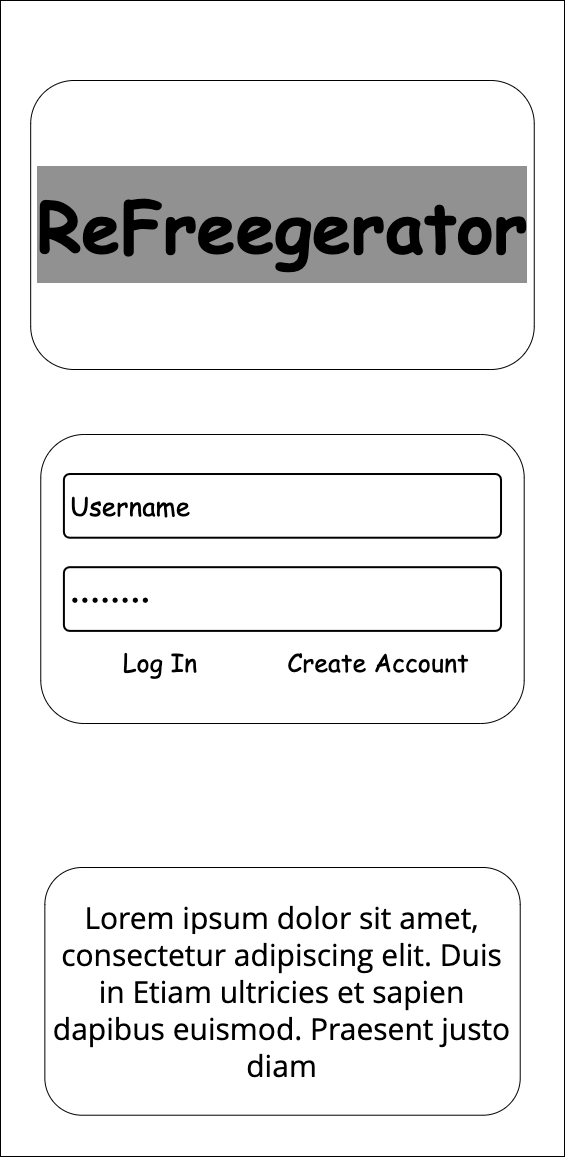

The diagram above was exported from draw.io. Its source (the exported page's mxGraphModel, read from the mxfile embedded in the PNG):
<mxGraphModel dx="2117" dy="2023" grid="1" gridSize="10" guides="1" tooltips="1" connect="1" arrows="1" fold="1" page="1" pageScale="1" pageWidth="564" pageHeight="1156" math="0" shadow="0">
  <root>
    <mxCell id="0" />
    <mxCell id="1" parent="0" />
    <mxCell id="2" value="" style="verticalLabelPosition=bottom;verticalAlign=top;html=1;shadow=0;dashed=0;strokeWidth=1;shape=mxgraph.ios.iBgFlat;rounded=1;container=0;" vertex="1" parent="1">
      <mxGeometry x="1128" y="2.842170943040401e-14" width="563.9999999999998" height="1156" as="geometry" />
    </mxCell>
    <mxCell id="3" value="&lt;h1&gt;&lt;font face=&quot;Comic Sans MS&quot; style=&quot;font-size: 70px&quot;&gt;ReFreegerator&lt;/font&gt;&lt;/h1&gt;" style="rounded=1;whiteSpace=wrap;html=1;labelBackgroundColor=#919191;container=0;" vertex="1" parent="1">
      <mxGeometry x="1158.1781714285714" y="79.99571428571431" width="503.5714285714284" height="289" as="geometry" />
    </mxCell>
    <mxCell id="4" value="" style="rounded=1;whiteSpace=wrap;html=1;fontFamily=Comic Sans MS;fontSize=20;container=0;" vertex="1" parent="1">
      <mxGeometry x="1168.2657142857142" y="434.0014285714287" width="483.42857142857133" height="289" as="geometry" />
    </mxCell>
    <mxCell id="5" value="&lt;font style=&quot;font-size: 26px&quot;&gt;••••••••&lt;/font&gt;" style="rounded=1;arcSize=9;align=left;spacingLeft=5;html=1;strokeWidth=2;fontSize=12;fontFamily=Comic Sans MS;container=0;" vertex="1" parent="1">
      <mxGeometry x="1191.4058285714286" y="566.6937142857143" width="437.1161142857141" height="63.70385714285717" as="geometry" />
    </mxCell>
    <mxCell id="6" value="&lt;font style=&quot;font-size: 26px&quot;&gt;Username&lt;/font&gt;" style="rounded=1;arcSize=9;align=left;spacingLeft=5;html=1;strokeWidth=2;fontSize=12;fontFamily=Comic Sans MS;container=0;" vertex="1" parent="1">
      <mxGeometry x="1191.4058285714286" y="473.51185714285725" width="437.1161142857141" height="63.70385714285717" as="geometry" />
    </mxCell>
    <mxCell id="7" value="&lt;font style=&quot;font-size: 30px&quot;&gt;&lt;span style=&quot;font-family: &amp;#34;open sans&amp;#34; , &amp;#34;arial&amp;#34; , sans-serif ; text-align: justify ; background-color: rgb(255 , 255 , 255)&quot;&gt;&lt;font style=&quot;font-size: 30px&quot;&gt;Lorem ipsum dolor sit amet, consectetur adipiscing elit. Duis in&amp;nbsp;&lt;/font&gt;&lt;/span&gt;&lt;font face=&quot;open sans, arial, sans-serif&quot; style=&quot;font-size: 30px&quot;&gt;Etiam ultricies et sapien dapibus euismod. &lt;/font&gt;&lt;font face=&quot;open sans, arial, sans-serif&quot; style=&quot;font-size: 30px&quot;&gt;Praesent&lt;/font&gt;&lt;font face=&quot;open sans, arial, sans-serif&quot; style=&quot;font-size: 30px&quot;&gt; justo diam&lt;/font&gt;&lt;/font&gt;" style="rounded=1;whiteSpace=wrap;html=1;fontFamily=Comic Sans MS;fontSize=11;glass=0;align=center;container=0;" vertex="1" parent="1">
      <mxGeometry x="1172.3465142857142" y="867.0000000000002" width="475.37142857142845" height="247.71428571428578" as="geometry" />
    </mxCell>
    <mxCell id="8" value="&lt;font style=&quot;font-size: 25px&quot;&gt;Log In&lt;/font&gt;" style="text;html=1;strokeColor=none;fillColor=none;align=center;verticalAlign=middle;whiteSpace=wrap;rounded=0;sketch=0;fontFamily=Comic Sans MS;fontSize=6;container=0;" vertex="1" parent="1">
      <mxGeometry x="1191.4058285714286" y="640.4300000000001" width="194.40274285714284" height="41.28571428571429" as="geometry" />
    </mxCell>
    <mxCell id="9" value="&lt;font style=&quot;font-size: 25px&quot;&gt;Create Account&lt;/font&gt;" style="text;html=1;strokeColor=none;fillColor=none;align=center;verticalAlign=middle;whiteSpace=wrap;rounded=0;sketch=0;fontFamily=Comic Sans MS;fontSize=6;container=0;" vertex="1" parent="1">
      <mxGeometry x="1408.9486857142856" y="640.4300000000001" width="194.40274285714284" height="41.28571428571429" as="geometry" />
    </mxCell>
  </root>
</mxGraphModel>